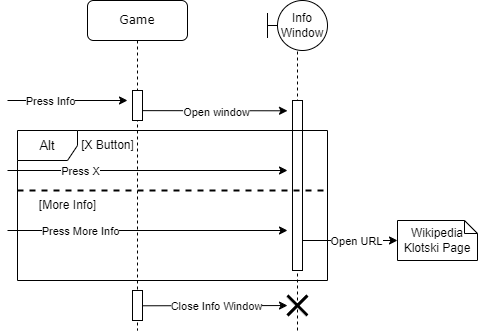

The diagram above was exported from draw.io. Its source (the exported page's mxGraphModel, read from the mxfile embedded in the PNG):
<mxGraphModel dx="988" dy="504" grid="1" gridSize="10" guides="1" tooltips="1" connect="1" arrows="1" fold="1" page="1" pageScale="1" pageWidth="1100" pageHeight="850" math="0" shadow="0">
  <root>
    <mxCell id="0" />
    <mxCell id="1" parent="0" />
    <mxCell id="K7s7Hq4-odCbmmnwhioB-24" value="Game" style="shape=umlLifeline;perimeter=lifelinePerimeter;whiteSpace=wrap;html=1;container=1;collapsible=0;recursiveResize=0;outlineConnect=0;rounded=1;shadow=0;comic=0;labelBackgroundColor=default;strokeWidth=1;fontFamily=Verdana;fontSize=12;align=center;" vertex="1" parent="1">
      <mxGeometry x="190" y="70" width="100" height="330" as="geometry" />
    </mxCell>
    <mxCell id="K7s7Hq4-odCbmmnwhioB-25" style="edgeStyle=elbowEdgeStyle;rounded=0;orthogonalLoop=1;jettySize=auto;html=1;elbow=vertical;curved=0;labelBackgroundColor=default;" edge="1" parent="K7s7Hq4-odCbmmnwhioB-24">
      <mxGeometry relative="1" as="geometry">
        <mxPoint x="-80" y="100" as="sourcePoint" />
        <mxPoint x="40" y="100" as="targetPoint" />
        <Array as="points">
          <mxPoint x="-35" y="100" />
        </Array>
      </mxGeometry>
    </mxCell>
    <mxCell id="K7s7Hq4-odCbmmnwhioB-26" value="Press Info" style="edgeLabel;html=1;align=center;verticalAlign=middle;resizable=1;points=[];movable=1;rotatable=1;deletable=1;editable=1;locked=0;connectable=1;labelBackgroundColor=default;" connectable="0" vertex="1" parent="K7s7Hq4-odCbmmnwhioB-25">
      <mxGeometry x="-0.6324" y="-1" relative="1" as="geometry">
        <mxPoint x="21" as="offset" />
      </mxGeometry>
    </mxCell>
    <mxCell id="K7s7Hq4-odCbmmnwhioB-27" value="" style="html=1;points=[];perimeter=orthogonalPerimeter;rounded=0;shadow=0;comic=0;labelBackgroundColor=default;strokeWidth=1;fontFamily=Verdana;fontSize=12;align=center;" vertex="1" parent="K7s7Hq4-odCbmmnwhioB-24">
      <mxGeometry x="45" y="90" width="10" height="30" as="geometry" />
    </mxCell>
    <mxCell id="K7s7Hq4-odCbmmnwhioB-56" value="" style="html=1;points=[];perimeter=orthogonalPerimeter;rounded=0;shadow=0;comic=0;labelBackgroundColor=default;strokeWidth=1;fontFamily=Verdana;fontSize=12;align=center;" vertex="1" parent="K7s7Hq4-odCbmmnwhioB-24">
      <mxGeometry x="45" y="290" width="10" height="30" as="geometry" />
    </mxCell>
    <mxCell id="K7s7Hq4-odCbmmnwhioB-57" style="edgeStyle=elbowEdgeStyle;rounded=0;orthogonalLoop=1;jettySize=auto;html=1;elbow=vertical;curved=0;labelBackgroundColor=default;exitX=1.086;exitY=0.414;exitDx=0;exitDy=0;exitPerimeter=0;" edge="1" parent="K7s7Hq4-odCbmmnwhioB-24">
      <mxGeometry relative="1" as="geometry">
        <mxPoint x="55.000000000000114" y="305.28" as="sourcePoint" />
        <mxPoint x="200" y="305.14" as="targetPoint" />
      </mxGeometry>
    </mxCell>
    <mxCell id="K7s7Hq4-odCbmmnwhioB-58" value="Close Info Window" style="edgeLabel;html=1;align=center;verticalAlign=middle;resizable=1;points=[];movable=1;rotatable=1;deletable=1;editable=1;locked=0;connectable=1;labelBackgroundColor=default;" connectable="0" vertex="1" parent="K7s7Hq4-odCbmmnwhioB-57">
      <mxGeometry x="-0.6324" y="-1" relative="1" as="geometry">
        <mxPoint x="47" as="offset" />
      </mxGeometry>
    </mxCell>
    <mxCell id="K7s7Hq4-odCbmmnwhioB-38" value="Info Window" style="shape=umlBoundary;whiteSpace=wrap;html=1;" vertex="1" parent="1">
      <mxGeometry x="370" y="70" width="60" height="50" as="geometry" />
    </mxCell>
    <mxCell id="K7s7Hq4-odCbmmnwhioB-39" value="" style="endArrow=none;dashed=1;html=1;rounded=0;entryX=0.5;entryY=1;entryDx=0;entryDy=0;entryPerimeter=0;" edge="1" parent="1" target="K7s7Hq4-odCbmmnwhioB-38">
      <mxGeometry width="50" height="50" relative="1" as="geometry">
        <mxPoint x="400" y="400" as="sourcePoint" />
        <mxPoint x="580" y="240" as="targetPoint" />
      </mxGeometry>
    </mxCell>
    <mxCell id="K7s7Hq4-odCbmmnwhioB-40" style="edgeStyle=elbowEdgeStyle;rounded=0;orthogonalLoop=1;jettySize=auto;html=1;elbow=vertical;curved=0;labelBackgroundColor=default;exitX=1.086;exitY=0.414;exitDx=0;exitDy=0;exitPerimeter=0;" edge="1" parent="1">
      <mxGeometry relative="1" as="geometry">
        <mxPoint x="245.0000000000001" y="180.14" as="sourcePoint" />
        <mxPoint x="390" y="180" as="targetPoint" />
      </mxGeometry>
    </mxCell>
    <mxCell id="K7s7Hq4-odCbmmnwhioB-41" value="Open window" style="edgeLabel;html=1;align=center;verticalAlign=middle;resizable=1;points=[];movable=1;rotatable=1;deletable=1;editable=1;locked=0;connectable=1;labelBackgroundColor=default;" connectable="0" vertex="1" parent="K7s7Hq4-odCbmmnwhioB-40">
      <mxGeometry x="-0.6324" y="-1" relative="1" as="geometry">
        <mxPoint x="47" as="offset" />
      </mxGeometry>
    </mxCell>
    <mxCell id="K7s7Hq4-odCbmmnwhioB-42" value="" style="html=1;points=[];perimeter=orthogonalPerimeter;rounded=0;shadow=0;comic=0;labelBackgroundColor=default;strokeWidth=1;fontFamily=Verdana;fontSize=12;align=center;" vertex="1" parent="1">
      <mxGeometry x="395" y="170" width="10" height="170" as="geometry" />
    </mxCell>
    <mxCell id="K7s7Hq4-odCbmmnwhioB-44" value="Alt" style="shape=umlFrame;whiteSpace=wrap;html=1;pointerEvents=0;fontSize=13;labelBackgroundColor=default;" vertex="1" parent="1">
      <mxGeometry x="120" y="200" width="310" height="150" as="geometry" />
    </mxCell>
    <mxCell id="K7s7Hq4-odCbmmnwhioB-45" value="[More Info]" style="text;html=1;align=center;verticalAlign=middle;resizable=0;points=[];autosize=1;strokeColor=none;fillColor=none;" vertex="1" parent="1">
      <mxGeometry x="130" y="260" width="80" height="30" as="geometry" />
    </mxCell>
    <mxCell id="K7s7Hq4-odCbmmnwhioB-46" value="[X Button]" style="text;html=1;align=center;verticalAlign=middle;resizable=0;points=[];autosize=1;strokeColor=none;fillColor=none;" vertex="1" parent="1">
      <mxGeometry x="170" y="200" width="80" height="30" as="geometry" />
    </mxCell>
    <mxCell id="K7s7Hq4-odCbmmnwhioB-47" style="edgeStyle=elbowEdgeStyle;rounded=0;orthogonalLoop=1;jettySize=auto;html=1;elbow=vertical;curved=0;labelBackgroundColor=default;" edge="1" parent="1">
      <mxGeometry relative="1" as="geometry">
        <mxPoint x="110" y="240" as="sourcePoint" />
        <mxPoint x="390" y="240" as="targetPoint" />
        <Array as="points">
          <mxPoint x="165" y="240" />
        </Array>
      </mxGeometry>
    </mxCell>
    <mxCell id="K7s7Hq4-odCbmmnwhioB-48" value="Press X" style="edgeLabel;html=1;align=center;verticalAlign=middle;resizable=1;points=[];movable=1;rotatable=1;deletable=1;editable=1;locked=0;connectable=1;labelBackgroundColor=default;" connectable="0" vertex="1" parent="K7s7Hq4-odCbmmnwhioB-47">
      <mxGeometry x="-0.6324" y="-1" relative="1" as="geometry">
        <mxPoint x="21" as="offset" />
      </mxGeometry>
    </mxCell>
    <mxCell id="K7s7Hq4-odCbmmnwhioB-49" value="" style="shape=umlDestroy;whiteSpace=wrap;html=1;strokeWidth=3;targetShapes=umlLifeline;" vertex="1" parent="1">
      <mxGeometry x="390" y="365" width="20" height="20" as="geometry" />
    </mxCell>
    <mxCell id="K7s7Hq4-odCbmmnwhioB-50" value="" style="endArrow=none;dashed=1;html=1;strokeWidth=2;rounded=0;fontSize=13;labelBackgroundColor=default;" edge="1" parent="1">
      <mxGeometry width="50" height="50" relative="1" as="geometry">
        <mxPoint x="120" y="260" as="sourcePoint" />
        <mxPoint x="430" y="260" as="targetPoint" />
      </mxGeometry>
    </mxCell>
    <mxCell id="K7s7Hq4-odCbmmnwhioB-51" style="edgeStyle=elbowEdgeStyle;rounded=0;orthogonalLoop=1;jettySize=auto;html=1;elbow=vertical;curved=0;labelBackgroundColor=default;" edge="1" parent="1">
      <mxGeometry relative="1" as="geometry">
        <mxPoint x="110" y="300" as="sourcePoint" />
        <mxPoint x="390" y="300" as="targetPoint" />
        <Array as="points">
          <mxPoint x="160" y="300" />
        </Array>
      </mxGeometry>
    </mxCell>
    <mxCell id="K7s7Hq4-odCbmmnwhioB-52" value="Press More Info" style="edgeLabel;html=1;align=center;verticalAlign=middle;resizable=1;points=[];movable=1;rotatable=1;deletable=1;editable=1;locked=0;connectable=1;labelBackgroundColor=default;" connectable="0" vertex="1" parent="K7s7Hq4-odCbmmnwhioB-51">
      <mxGeometry x="-0.6324" y="-1" relative="1" as="geometry">
        <mxPoint x="21" as="offset" />
      </mxGeometry>
    </mxCell>
    <mxCell id="K7s7Hq4-odCbmmnwhioB-53" style="edgeStyle=elbowEdgeStyle;rounded=0;orthogonalLoop=1;jettySize=auto;html=1;elbow=vertical;curved=0;labelBackgroundColor=default;" edge="1" parent="1">
      <mxGeometry relative="1" as="geometry">
        <mxPoint x="405" y="310" as="sourcePoint" />
        <mxPoint x="500" y="310" as="targetPoint" />
        <Array as="points">
          <mxPoint x="465" y="310" />
        </Array>
      </mxGeometry>
    </mxCell>
    <mxCell id="K7s7Hq4-odCbmmnwhioB-54" value="Open URL" style="edgeLabel;html=1;align=center;verticalAlign=middle;resizable=1;points=[];movable=1;rotatable=1;deletable=1;editable=1;locked=0;connectable=1;labelBackgroundColor=default;" connectable="0" vertex="1" parent="K7s7Hq4-odCbmmnwhioB-53">
      <mxGeometry x="-0.6324" y="-1" relative="1" as="geometry">
        <mxPoint x="36" as="offset" />
      </mxGeometry>
    </mxCell>
    <mxCell id="K7s7Hq4-odCbmmnwhioB-64" value="Wikipedia&lt;br&gt;Klotski Page" style="shape=note;size=13;whiteSpace=wrap;html=1;" vertex="1" parent="1">
      <mxGeometry x="500" y="290" width="80" height="40" as="geometry" />
    </mxCell>
  </root>
</mxGraphModel>